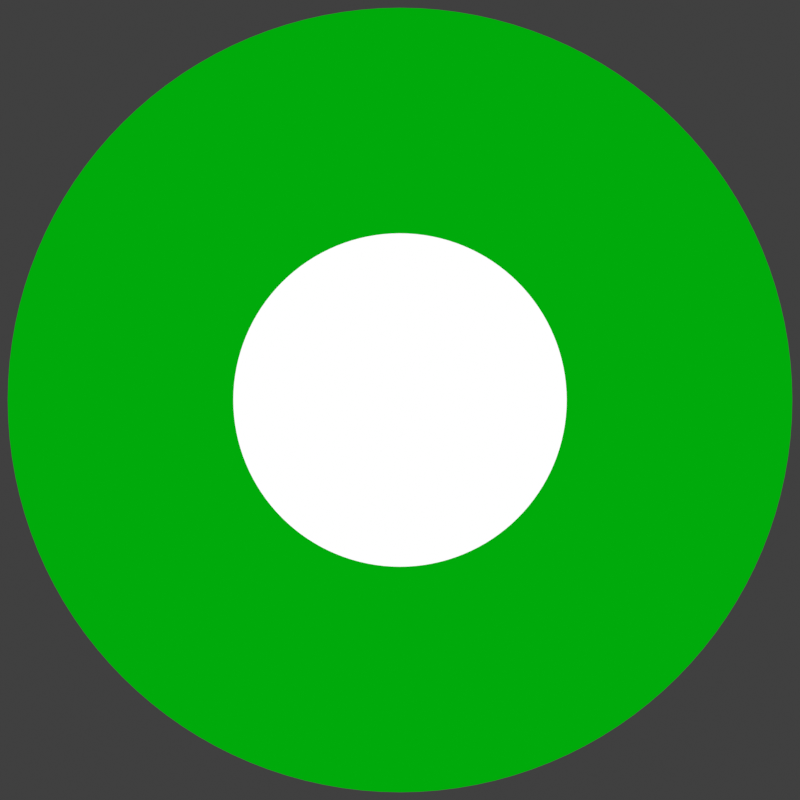 # Source: marker.blend  (saved by Blender 2.83.18; exported with 4.5.12 LTS)
import bpy
from mathutils import Matrix  # noqa: F401  (used for matrix-valued properties, if any)

bpy.ops.wm.read_factory_settings(use_empty=True)
scene = bpy.context.scene
scene.name = 'Scene'

# ---- materials (node trees are filled in below, after node groups)
mat_material_001 = bpy.data.materials.new('Material.001')
mat_material_002 = bpy.data.materials.new('Material.002')

# ---- material node trees
mat_material_001.use_nodes = True; mat_material_001.node_tree.nodes.clear()
_N = mat_material_001.node_tree.nodes; _L = mat_material_001.node_tree.links
n0 = _N.new('ShaderNodeOutputMaterial'); n0.name = 'Material Output'; n0.location = (300, 300)
n1 = _N.new('ShaderNodeEmission'); n1.name = 'Emission'; n1.location = (10, 300)
_L.new(n1.outputs[0], n0.inputs[0])
n0.is_active_output = True
mat_material_002.use_nodes = True; mat_material_002.node_tree.nodes.clear()
_N = mat_material_002.node_tree.nodes; _L = mat_material_002.node_tree.links
n0 = _N.new('ShaderNodeOutputMaterial'); n0.name = 'Material Output'; n0.location = (300, 300)
n1 = _N.new('ShaderNodeEmission'); n1.name = 'Emission'; n1.location = (10, 300)
n1.inputs[0].default_value = (0.0, 0.402, 0.003347, 1.0)
_L.new(n1.outputs[0], n0.inputs[0])
n0.is_active_output = True

# ---- world
world_world = bpy.data.worlds.new('World'); scene.world = world_world
world_world.use_nodes = True; world_world.node_tree.nodes.clear()
_N = world_world.node_tree.nodes; _L = world_world.node_tree.links
n0 = _N.new('ShaderNodeOutputWorld'); n0.name = 'World Output'; n0.location = (300, 300)
n1 = _N.new('ShaderNodeBackground'); n1.name = 'Background'; n1.location = (10, 300)
n1.inputs[0].default_value = (0.05088, 0.05088, 0.05088, 1.0)
_L.new(n1.outputs[0], n0.inputs[0])
n0.is_active_output = True
world_world.color = (0.05088, 0.05088, 0.05088)
world_world.use_sun_shadow = False
world_world.sun_shadow_jitter_overblur = 0.0

# ---- cameras
cam_camera = bpy.data.cameras.new('Camera')
cam_camera.type = 'ORTHO'

# ---- meshes
me_circle = bpy.data.meshes.new('Circle')
me_circle.from_pydata([(-5.56e-08, 0.475, 0.0), (-0.09268, 0.4659, 0.0), (-0.1818, 0.4389, 0.0), (-0.2639, 0.395, 0.0), (-0.3359, 0.3359, 0.0), (-0.395, 0.2639, 0.0), (-0.4389, 0.1818, 0.0), (-0.4659, 0.09268, 0.0), (-0.475, 1.901e-07, 0.0), (-0.4659, -0.09268, 0.0), (-0.4389, -0.1818, 0.0), (-0.395, -0.2639, 0.0), (-0.3359, -0.3359, 0.0), (-0.2639, -0.395, 0.0), (-0.1818, -0.4389, 0.0), (-0.09268, -0.4659, 0.0), (9.919e-08, -0.475, 0.0), (0.09268, -0.4659, 0.0), (0.1818, -0.4389, 0.0), (0.2639, -0.395, 0.0), (0.3359, -0.3359, 0.0), (0.395, -0.2639, 0.0), (0.4389, -0.1818, 0.0), (0.4659, -0.09268, 0.0), (0.475, 6.129e-07, 0.0), (0.4659, 0.09268, 0.0), (0.4389, 0.1818, 0.0), (0.395, 0.2639, 0.0), (0.3359, 0.3359, 0.0), (0.2639, 0.395, 0.0), (0.1818, 0.4389, 0.0), (0.09268, 0.4659, 0.0), (5.861e-08, 1.494, 0.0), (-0.2914, 1.465, 0.0), (-0.5716, 1.38, 0.0), (-0.8298, 1.242, 0.0), (-1.056, 1.056, 0.0), (-1.242, 0.8298, 0.0), (-1.38, 0.5716, 0.0), (-1.465, 0.2914, 0.0), (-1.494, -2.79e-08, 0.0), (-1.465, -0.2914, 0.0), (-1.38, -0.5716, 0.0), (-1.242, -0.8298, 0.0), (-1.056, -1.056, 0.0), (-0.8298, -1.242, 0.0), (-0.5716, -1.38, 0.0), (-0.2914, -1.465, 0.0), (5.453e-07, -1.494, 0.0), (0.2914, -1.465, 0.0), (0.5716, -1.38, 0.0), (0.8298, -1.242, 0.0), (1.056, -1.056, 0.0), (1.242, -0.8298, 0.0), (1.38, -0.5716, 0.0), (1.465, -0.2914, 0.0), (1.494, 1.302e-06, 0.0), (1.465, 0.2914, 0.0), (1.38, 0.5716, 0.0), (1.242, 0.8298, 0.0), (1.056, 1.056, 0.0), (0.8298, 1.242, 0.0), (0.5716, 1.38, 0.0), (0.2914, 1.465, 0.0), (-6.26e-08, 0.4168, 0.0), (-0.08131, 0.4087, 0.0), (-0.1595, 0.385, 0.0), (-0.2315, 0.3465, 0.0), (-0.2947, 0.2947, 0.0), (-0.3465, 0.2315, 0.0), (-0.385, 0.1595, 0.0), (-0.4087, 0.08131, 0.0), (-0.4168, 2.011e-07, 0.0), (-0.4087, -0.0813, 0.0), (-0.385, -0.1595, 0.0), (-0.3465, -0.2315, 0.0), (-0.2947, -0.2947, 0.0), (-0.2315, -0.3465, 0.0), (-0.1595, -0.385, 0.0), (-0.08131, -0.4087, 0.0), (7.32e-08, -0.4168, 0.0), (0.08131, -0.4087, 0.0), (0.1595, -0.385, 0.0), (0.2315, -0.3465, 0.0), (0.2947, -0.2947, 0.0), (0.3465, -0.2315, 0.0), (0.385, -0.1595, 0.0), (0.4087, -0.0813, 0.0), (0.4168, 5.72e-07, 0.0), (0.4087, 0.08131, 0.0), (0.385, 0.1595, 0.0), (0.3465, 0.2315, 0.0), (0.2947, 0.2947, 0.0), (0.2315, 0.3465, 0.0), (0.1595, 0.385, 0.0), (0.0813, 0.4087, 0.0)], [], [(0, 31, 63, 32), (19, 18, 50, 51), (6, 5, 37, 38), (20, 19, 51, 52), (7, 6, 38, 39), (21, 20, 52, 53), (8, 7, 39, 40), (22, 21, 53, 54), (9, 8, 40, 41), (23, 22, 54, 55), (10, 9, 41, 42), (24, 23, 55, 56), (11, 10, 42, 43), (25, 24, 56, 57), (12, 11, 43, 44), (26, 25, 57, 58), (13, 12, 44, 45), (27, 26, 58, 59), (14, 13, 45, 46), (1, 0, 32, 33), (28, 27, 59, 60), (15, 14, 46, 47), (2, 1, 33, 34), (29, 28, 60, 61), (16, 15, 47, 48), (3, 2, 34, 35), (30, 29, 61, 62), (17, 16, 48, 49), (4, 3, 35, 36), (31, 30, 62, 63), (18, 17, 49, 50), (5, 4, 36, 37), (24, 25, 89, 88), (11, 12, 76, 75), (25, 26, 90, 89), (12, 13, 77, 76), (26, 27, 91, 90), (13, 14, 78, 77), (0, 1, 65, 64), (27, 28, 92, 91), (14, 15, 79, 78), (1, 2, 66, 65), (28, 29, 93, 92), (15, 16, 80, 79), (2, 3, 67, 66), (29, 30, 94, 93), (16, 17, 81, 80), (3, 4, 68, 67), (30, 31, 95, 94), (17, 18, 82, 81), (4, 5, 69, 68), (31, 0, 64, 95), (18, 19, 83, 82), (5, 6, 70, 69), (19, 20, 84, 83), (6, 7, 71, 70), (20, 21, 85, 84), (7, 8, 72, 71), (21, 22, 86, 85), (8, 9, 73, 72), (22, 23, 87, 86), (9, 10, 74, 73), (23, 24, 88, 87), (10, 11, 75, 74), (65, 66, 67, 68, 69, 70, 71, 72, 73, 74, 75, 76, 77, 78, 79, 80, 81, 82, 83, 84, 85, 86, 87, 88, 89, 90, 91, 92, 93, 94, 95, 64)])
me_circle.polygons.foreach_set('material_index', [1, 1, 1, 1, 1, 1, 1, 1, 1, 1, 1, 1, 1, 1, 1, 1, 1, 1, 1, 1, 1, 1, 1, 1, 1, 1, 1, 1, 1, 1, 1, 1, 0, 0, 0, 0, 0, 0, 0, 0, 0, 0, 0, 0, 0, 0, 0, 0, 0, 0, 0, 0, 0, 0, 0, 0, 0, 0, 0, 0, 0, 0, 0, 0, 0])
_uv = me_circle.uv_layers.new(name='UVMap')
_uv.uv.foreach_set('vector', [0.0, 0.0, 0.0, 0.0, 0.0, 0.0, 0.0, 0.0, 0.0, 0.0, 0.0, 0.0, 0.0, 0.0, 0.0, 0.0, 0.0, 0.0, 0.0, 0.0, 0.0, 0.0, 0.0, 0.0, 0.0, 0.0, 0.0, 0.0, 0.0, 0.0, 0.0, 0.0, 0.0, 0.0, 0.0, 0.0, 0.0, 0.0, 0.0, 0.0, 0.0, 0.0, 0.0, 0.0, 0.0, 0.0, 0.0, 0.0, 0.0, 0.0, 0.0, 0.0, 0.0, 0.0, 0.0, 0.0, 0.0, 0.0, 0.0, 0.0, 0.0, 0.0, 0.0, 0.0, 0.0, 0.0, 0.0, 0.0, 0.0, 0.0, 0.0, 0.0, 0.0, 0.0, 0.0, 0.0, 0.0, 0.0, 0.0, 0.0, 0.0, 0.0, 0.0, 0.0, 0.0, 0.0, 0.0, 0.0, 0.0, 0.0, 0.0, 0.0, 0.0, 0.0, 0.0, 0.0, 0.0, 0.0, 0.0, 0.0, 0.0, 0.0, 0.0, 0.0, 0.0, 0.0, 0.0, 0.0, 0.0, 0.0, 0.0, 0.0, 0.0, 0.0, 0.0, 0.0, 0.0, 0.0, 0.0, 0.0, 0.0, 0.0, 0.0, 0.0, 0.0, 0.0, 0.0, 0.0, 0.0, 0.0, 0.0, 0.0, 0.0, 0.0, 0.0, 0.0, 0.0, 0.0, 0.0, 0.0, 0.0, 0.0, 0.0, 0.0, 0.0, 0.0, 0.0, 0.0, 0.0, 0.0, 0.0, 0.0, 0.0, 0.0, 0.0, 0.0, 0.0, 0.0, 0.0, 0.0, 0.0, 0.0, 0.0, 0.0, 0.0, 0.0, 0.0, 0.0, 0.0, 0.0, 0.0, 0.0, 0.0, 0.0, 0.0, 0.0, 0.0, 0.0, 0.0, 0.0, 0.0, 0.0, 0.0, 0.0, 0.0, 0.0, 0.0, 0.0, 0.0, 0.0, 0.0, 0.0, 0.0, 0.0, 0.0, 0.0, 0.0, 0.0, 0.0, 0.0, 0.0, 0.0, 0.0, 0.0, 0.0, 0.0, 0.0, 0.0, 0.0, 0.0, 0.0, 0.0, 0.0, 0.0, 0.0, 0.0, 0.0, 0.0, 0.0, 0.0, 0.0, 0.0, 0.0, 0.0, 0.0, 0.0, 0.0, 0.0, 0.0, 0.0, 0.0, 0.0, 0.0, 0.0, 0.0, 0.0, 0.0, 0.0, 0.0, 0.0, 0.0, 0.0, 0.0, 0.0, 0.0, 0.0, 0.0, 0.0, 0.0, 0.0, 0.0, 0.0, 0.0, 0.0, 0.0, 0.0, 0.0, 0.0, 0.0, 0.0, 0.0, 0.0, 0.0, 0.0, 0.0, 0.0, 0.0, 0.0, 0.0, 0.0, 0.0, 0.0, 0.0, 0.0, 0.0, 0.0, 0.0, 0.0, 0.0, 0.0, 0.0, 0.0, 0.0, 0.0, 0.0, 0.0, 0.0, 0.0, 0.0, 0.0, 0.0, 0.0, 0.0, 0.0, 0.0, 0.0, 0.0, 0.0, 0.0, 0.0, 0.0, 0.0, 0.0, 0.0, 0.0, 0.0, 0.0, 0.0, 0.0, 0.0, 0.0, 0.0, 0.0, 0.0, 0.0, 0.0, 0.0, 0.0, 0.0, 0.0, 0.0, 0.0, 0.0, 0.0, 0.0, 0.0, 0.0, 0.0, 0.0, 0.0, 0.0, 0.0, 0.0, 0.0, 0.0, 0.0, 0.0, 0.0, 0.0, 0.0, 0.0, 0.0, 0.0, 0.0, 0.0, 0.0, 0.0, 0.0, 0.0, 0.0, 0.0, 0.0, 0.0, 0.0, 0.0, 0.0, 0.0, 0.0, 0.0, 0.0, 0.0, 0.0, 0.0, 0.0, 0.0, 0.0, 0.0, 0.0, 0.0, 0.0, 0.0, 0.0, 0.0, 0.0, 0.0, 0.0, 0.0, 0.0, 0.0, 0.0, 0.0, 0.0, 0.0, 0.0, 0.0, 0.0, 0.0, 0.0, 0.0, 0.0, 0.0, 0.0, 0.0, 0.0, 0.0, 0.0, 0.0, 0.0, 0.0, 0.0, 0.0, 0.0, 0.0, 0.0, 0.0, 0.0, 0.0, 0.0, 0.0, 0.0, 0.0, 0.0, 0.0, 0.0, 0.0, 0.0, 0.0, 0.0, 0.0, 0.0, 0.0, 0.0, 0.0, 0.0, 0.0, 0.0, 0.0, 0.0, 0.0, 0.0, 0.0, 0.0, 0.0, 0.0, 0.0, 0.0, 0.0, 0.0, 0.0, 0.0, 0.0, 0.0, 0.0, 0.0, 0.0, 0.0, 0.0, 0.0, 0.0, 0.0, 0.0, 0.0, 0.0, 0.0, 0.0, 0.0, 0.0, 0.0, 0.0, 0.0, 0.0, 0.0, 0.0, 0.0, 0.0, 0.0, 0.0, 0.0, 0.0, 0.0, 0.0, 0.0, 0.0, 0.0, 0.0, 0.0, 0.0, 0.0, 0.0, 0.0, 0.0, 0.0, 0.0, 0.0, 0.0, 0.0, 0.0, 0.0, 0.0, 0.0, 0.0, 0.0, 0.0, 0.0, 0.0, 0.0, 0.0, 0.0, 0.0, 0.0, 0.0, 0.0, 0.0, 0.0, 0.0, 0.0, 0.0, 0.0, 0.0, 0.0, 0.0, 0.0, 0.0, 0.0, 0.0, 0.0, 0.0, 0.0, 0.0, 0.0, 0.0, 0.0, 0.0, 0.0, 0.0, 0.0, 0.0, 0.0, 0.0, 0.0, 0.0, 0.0, 0.0, 0.0, 0.0, 0.0, 0.0, 0.0, 0.0, 0.0, 0.0, 0.0, 0.0, 0.0, 0.0, 0.0, 0.0, 0.0, 0.0, 0.0, 0.0, 0.0, 0.0, 0.0, 0.0, 0.0, 0.0, 0.0, 0.0, 0.0, 0.0, 0.0, 0.0, 0.0, 0.0, 0.0, 0.0, 0.0, 0.0, 0.0, 0.0, 0.0, 0.0, 0.0, 0.0, 0.0])
me_circle.materials.append(mat_material_001)
me_circle.materials.append(mat_material_002)
me_circle.use_remesh_fix_poles = True
me_circle.use_remesh_preserve_attributes = False
me_circle.use_mirror_vertex_groups = False
me_circle.update()

# ---- objects
ob_circle = bpy.data.objects.new('Circle', me_circle)
ob_camera = bpy.data.objects.new('Camera', cam_camera)

# ---- transforms, parenting, visibility, modifiers, constraints
ob_circle.location = (0.0, 0.0, 0.0)
ob_circle.scale = (1.982, 1.982, 1.982)
ob_circle.lineart.crease_threshold = 0.0
_m = ob_circle.modifiers.new('Subdivision', 'SUBSURF')
_m.uv_smooth = 'PRESERVE_CORNERS'
_m.levels = 2
ob_camera.location = (0.0, 0.0, 2.586)
ob_camera.lineart.crease_threshold = 0.0

# ---- collection membership
scene.collection.objects.link(ob_circle)
scene.collection.objects.link(ob_camera)

# ---- scene / render settings (as saved in the file)
scene.camera = ob_camera
scene.frame_start = 1; scene.frame_end = 250; scene.frame_set(1)
scene.render.engine = 'CYCLES'
scene.render.resolution_x = 100
scene.render.resolution_y = 100
scene.render.film_transparent = True
scene.cycles.use_denoising = False
scene.cycles.samples = 128
scene.cycles.sampling_pattern = 'TABULATED_SOBOL'
scene.cycles.use_adaptive_sampling = False
scene.cycles.use_light_tree = False
scene.view_settings.view_transform = 'Standard'
bpy.context.view_layer.update()
